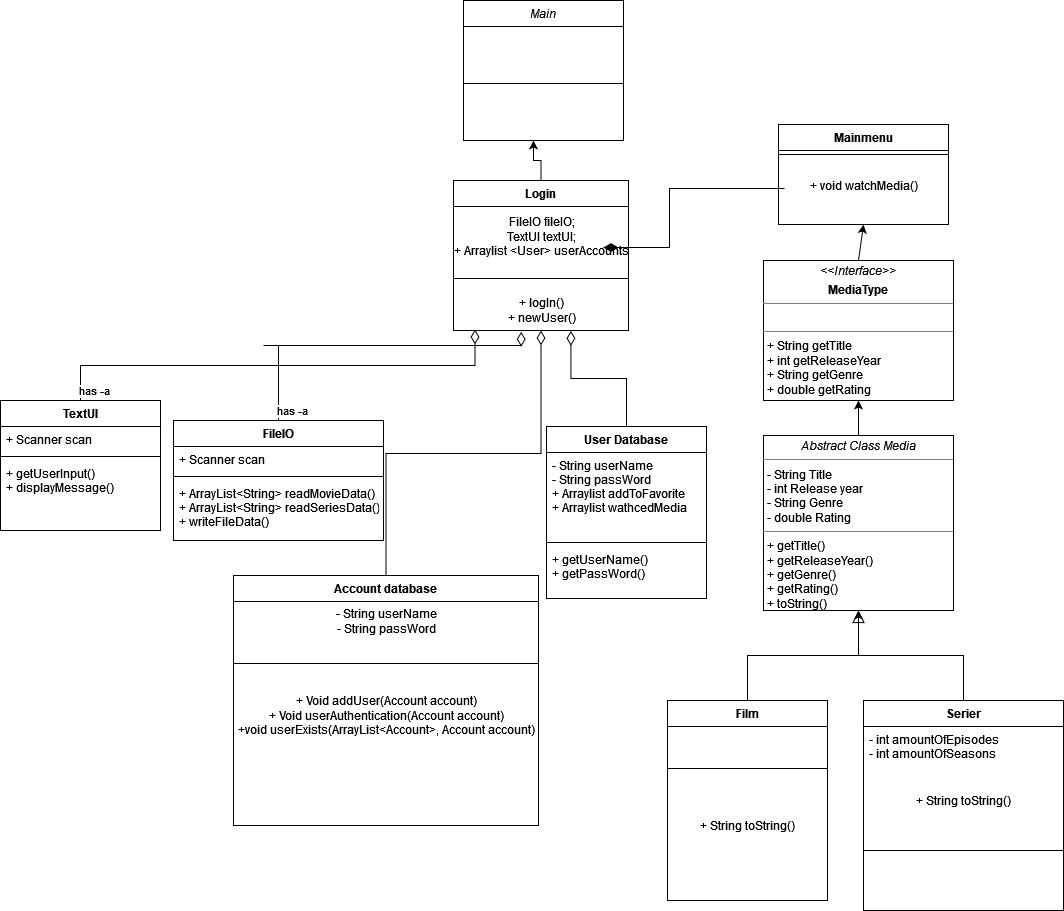

The diagram above was exported from draw.io. Its source (the exported page's mxGraphModel, read from the mxfile embedded in the PNG):
<mxGraphModel dx="1807" dy="712" grid="1" gridSize="10" guides="1" tooltips="1" connect="1" arrows="1" fold="1" page="1" pageScale="1" pageWidth="827" pageHeight="1169" math="0" shadow="0">
  <root>
    <mxCell id="WIyWlLk6GJQsqaUBKTNV-0" />
    <mxCell id="WIyWlLk6GJQsqaUBKTNV-1" parent="WIyWlLk6GJQsqaUBKTNV-0" />
    <mxCell id="zkfFHV4jXpPFQw0GAbJ--0" value="Main" style="swimlane;fontStyle=2;align=center;verticalAlign=top;childLayout=stackLayout;horizontal=1;startSize=26;horizontalStack=0;resizeParent=1;resizeLast=0;collapsible=1;marginBottom=0;rounded=0;shadow=0;strokeWidth=1;" parent="WIyWlLk6GJQsqaUBKTNV-1" vertex="1">
      <mxGeometry x="50" y="10" width="160" height="140" as="geometry">
        <mxRectangle x="230" y="140" width="160" height="26" as="alternateBounds" />
      </mxGeometry>
    </mxCell>
    <mxCell id="zkfFHV4jXpPFQw0GAbJ--4" value="" style="line;html=1;strokeWidth=1;align=left;verticalAlign=middle;spacingTop=-1;spacingLeft=3;spacingRight=3;rotatable=0;labelPosition=right;points=[];portConstraint=eastwest;" parent="zkfFHV4jXpPFQw0GAbJ--0" vertex="1">
      <mxGeometry y="26" width="160" height="114" as="geometry" />
    </mxCell>
    <mxCell id="zkfFHV4jXpPFQw0GAbJ--6" value="Account database" style="swimlane;fontStyle=1;align=center;verticalAlign=top;childLayout=stackLayout;horizontal=1;startSize=26;horizontalStack=0;resizeParent=1;resizeLast=0;collapsible=1;marginBottom=0;rounded=0;shadow=0;strokeWidth=1;" parent="WIyWlLk6GJQsqaUBKTNV-1" vertex="1">
      <mxGeometry x="-180" y="585" width="305" height="250" as="geometry">
        <mxRectangle x="130" y="380" width="160" height="26" as="alternateBounds" />
      </mxGeometry>
    </mxCell>
    <mxCell id="o9CRYWw7FIiKgJihJFhz-0" value="&lt;div&gt;- String userName&lt;/div&gt;&lt;div&gt;- String passWord&lt;/div&gt;" style="text;html=1;align=center;verticalAlign=middle;resizable=0;points=[];autosize=1;strokeColor=none;fillColor=none;" parent="zkfFHV4jXpPFQw0GAbJ--6" vertex="1">
      <mxGeometry y="26" width="305" height="40" as="geometry" />
    </mxCell>
    <mxCell id="zkfFHV4jXpPFQw0GAbJ--9" value="" style="line;html=1;strokeWidth=1;align=left;verticalAlign=middle;spacingTop=-1;spacingLeft=3;spacingRight=3;rotatable=0;labelPosition=right;points=[];portConstraint=eastwest;" parent="zkfFHV4jXpPFQw0GAbJ--6" vertex="1">
      <mxGeometry y="66" width="305" height="44" as="geometry" />
    </mxCell>
    <mxCell id="GILND-5C_Fr4w7qcYoQA-0" value="+ Void addUser(Account account)&lt;div&gt;+ Void userAuthentication(Account account)&lt;/div&gt;&lt;div&gt;+void userExists(ArrayList&amp;lt;Account&amp;gt;, Account account)&lt;br&gt;&lt;/div&gt;" style="text;html=1;align=center;verticalAlign=middle;resizable=0;points=[];autosize=1;strokeColor=none;fillColor=none;" parent="zkfFHV4jXpPFQw0GAbJ--6" vertex="1">
      <mxGeometry y="110" width="305" height="60" as="geometry" />
    </mxCell>
    <mxCell id="zkfFHV4jXpPFQw0GAbJ--12" value="" style="endArrow=diamondThin;endSize=12;endFill=0;shadow=0;strokeWidth=1;rounded=0;edgeStyle=elbowEdgeStyle;elbow=vertical;entryX=0.5;entryY=1;entryDx=0;entryDy=0;" parent="WIyWlLk6GJQsqaUBKTNV-1" source="zkfFHV4jXpPFQw0GAbJ--6" target="SoG3SnxY77CjuzsQ5s17-7" edge="1">
      <mxGeometry width="160" relative="1" as="geometry">
        <mxPoint x="200" y="203" as="sourcePoint" />
        <mxPoint x="200" y="203" as="targetPoint" />
      </mxGeometry>
    </mxCell>
    <mxCell id="zkfFHV4jXpPFQw0GAbJ--13" value="Film&#10;" style="swimlane;fontStyle=1;align=center;verticalAlign=top;childLayout=stackLayout;horizontal=1;startSize=26;horizontalStack=0;resizeParent=1;resizeLast=0;collapsible=1;marginBottom=0;rounded=0;shadow=0;strokeWidth=1;" parent="WIyWlLk6GJQsqaUBKTNV-1" vertex="1">
      <mxGeometry x="254" y="710" width="160" height="200" as="geometry">
        <mxRectangle x="340" y="380" width="170" height="26" as="alternateBounds" />
      </mxGeometry>
    </mxCell>
    <mxCell id="zkfFHV4jXpPFQw0GAbJ--15" value="" style="line;html=1;strokeWidth=1;align=left;verticalAlign=middle;spacingTop=-1;spacingLeft=3;spacingRight=3;rotatable=0;labelPosition=right;points=[];portConstraint=eastwest;" parent="zkfFHV4jXpPFQw0GAbJ--13" vertex="1">
      <mxGeometry y="26" width="160" height="84" as="geometry" />
    </mxCell>
    <mxCell id="gLd6vrD18K_jDiuB_uJc-2" value="+ String toString()" style="text;html=1;align=center;verticalAlign=middle;resizable=0;points=[];autosize=1;strokeColor=none;fillColor=none;" parent="zkfFHV4jXpPFQw0GAbJ--13" vertex="1">
      <mxGeometry y="110" width="160" height="30" as="geometry" />
    </mxCell>
    <mxCell id="zkfFHV4jXpPFQw0GAbJ--16" value="" style="endArrow=block;endSize=10;endFill=0;shadow=0;strokeWidth=1;rounded=0;edgeStyle=elbowEdgeStyle;elbow=vertical;entryX=0.5;entryY=1;entryDx=0;entryDy=0;" parent="WIyWlLk6GJQsqaUBKTNV-1" source="zkfFHV4jXpPFQw0GAbJ--13" target="PVKIpIWbp9N8Fv9azcTn-2" edge="1">
      <mxGeometry width="160" relative="1" as="geometry">
        <mxPoint x="210" y="373" as="sourcePoint" />
        <mxPoint x="414" y="496" as="targetPoint" />
      </mxGeometry>
    </mxCell>
    <mxCell id="SoG3SnxY77CjuzsQ5s17-6" style="edgeStyle=orthogonalEdgeStyle;rounded=0;orthogonalLoop=1;jettySize=auto;html=1;" parent="WIyWlLk6GJQsqaUBKTNV-1" source="SoG3SnxY77CjuzsQ5s17-3" target="PVKIpIWbp9N8Fv9azcTn-2" edge="1">
      <mxGeometry relative="1" as="geometry">
        <mxPoint x="414" y="496" as="targetPoint" />
      </mxGeometry>
    </mxCell>
    <mxCell id="SoG3SnxY77CjuzsQ5s17-3" value="Serier" style="swimlane;fontStyle=1;align=center;verticalAlign=top;childLayout=stackLayout;horizontal=1;startSize=26;horizontalStack=0;resizeParent=1;resizeLast=0;collapsible=1;marginBottom=0;rounded=0;shadow=0;strokeWidth=1;" parent="WIyWlLk6GJQsqaUBKTNV-1" vertex="1">
      <mxGeometry x="450" y="710" width="200" height="210" as="geometry">
        <mxRectangle x="340" y="380" width="170" height="26" as="alternateBounds" />
      </mxGeometry>
    </mxCell>
    <mxCell id="SoG3SnxY77CjuzsQ5s17-4" value="- int amountOfEpisodes&#10;- int amountOfSeasons&#10;" style="text;align=left;verticalAlign=top;spacingLeft=4;spacingRight=4;overflow=hidden;rotatable=0;points=[[0,0.5],[1,0.5]];portConstraint=eastwest;" parent="SoG3SnxY77CjuzsQ5s17-3" vertex="1">
      <mxGeometry y="26" width="200" height="64" as="geometry" />
    </mxCell>
    <mxCell id="SoG3SnxY77CjuzsQ5s17-5" value="" style="line;html=1;strokeWidth=1;align=left;verticalAlign=middle;spacingTop=-1;spacingLeft=3;spacingRight=3;rotatable=0;labelPosition=right;points=[];portConstraint=eastwest;" parent="SoG3SnxY77CjuzsQ5s17-3" vertex="1">
      <mxGeometry y="90" width="200" height="120" as="geometry" />
    </mxCell>
    <mxCell id="SoG3SnxY77CjuzsQ5s17-10" style="edgeStyle=orthogonalEdgeStyle;rounded=0;orthogonalLoop=1;jettySize=auto;html=1;" parent="WIyWlLk6GJQsqaUBKTNV-1" source="SoG3SnxY77CjuzsQ5s17-7" edge="1">
      <mxGeometry relative="1" as="geometry">
        <mxPoint x="120" y="150" as="targetPoint" />
      </mxGeometry>
    </mxCell>
    <mxCell id="SoG3SnxY77CjuzsQ5s17-7" value="Login" style="swimlane;fontStyle=1;align=center;verticalAlign=top;childLayout=stackLayout;horizontal=1;startSize=26;horizontalStack=0;resizeParent=1;resizeLast=0;collapsible=1;marginBottom=0;rounded=0;shadow=0;strokeWidth=1;" parent="WIyWlLk6GJQsqaUBKTNV-1" vertex="1">
      <mxGeometry x="40" y="190" width="175" height="150" as="geometry">
        <mxRectangle x="340" y="380" width="170" height="26" as="alternateBounds" />
      </mxGeometry>
    </mxCell>
    <mxCell id="r52zUrqhM84u26V9hKiE-0" value="&lt;div&gt;FileIO fileIO;&lt;/div&gt;&lt;div&gt;TextUI textUI;&lt;/div&gt;&lt;div&gt;+ Arraylist &amp;lt;User&amp;gt; userAccounts&lt;/div&gt;" style="text;html=1;align=center;verticalAlign=middle;resizable=0;points=[];autosize=1;strokeColor=none;fillColor=none;" vertex="1" parent="SoG3SnxY77CjuzsQ5s17-7">
      <mxGeometry y="26" width="175" height="60" as="geometry" />
    </mxCell>
    <mxCell id="SoG3SnxY77CjuzsQ5s17-9" value="" style="line;html=1;strokeWidth=1;align=left;verticalAlign=middle;spacingTop=-1;spacingLeft=3;spacingRight=3;rotatable=0;labelPosition=right;points=[];portConstraint=eastwest;" parent="SoG3SnxY77CjuzsQ5s17-7" vertex="1">
      <mxGeometry y="86" width="175" height="24" as="geometry" />
    </mxCell>
    <mxCell id="mThbb3AgK7JxKbwDPtf7-0" value="&lt;div&gt;+ logIn()&lt;br&gt;&lt;/div&gt;&lt;div&gt;+ newUser()&lt;/div&gt;" style="text;html=1;align=center;verticalAlign=middle;resizable=0;points=[];autosize=1;strokeColor=none;fillColor=none;" parent="SoG3SnxY77CjuzsQ5s17-7" vertex="1">
      <mxGeometry y="110" width="175" height="40" as="geometry" />
    </mxCell>
    <mxCell id="SoG3SnxY77CjuzsQ5s17-15" style="edgeStyle=orthogonalEdgeStyle;rounded=0;orthogonalLoop=1;jettySize=auto;html=1;endArrow=diamondThin;endFill=1;endSize=12;" parent="WIyWlLk6GJQsqaUBKTNV-1" edge="1">
      <mxGeometry relative="1" as="geometry">
        <mxPoint x="190" y="257" as="targetPoint" />
        <Array as="points">
          <mxPoint x="256" y="198" />
          <mxPoint x="256" y="257" />
          <mxPoint x="190" y="257" />
        </Array>
        <mxPoint x="371" y="198" as="sourcePoint" />
      </mxGeometry>
    </mxCell>
    <mxCell id="SoG3SnxY77CjuzsQ5s17-12" value="Mainmenu" style="swimlane;fontStyle=1;align=center;verticalAlign=top;childLayout=stackLayout;horizontal=1;startSize=26;horizontalStack=0;resizeParent=1;resizeLast=0;collapsible=1;marginBottom=0;rounded=0;shadow=0;strokeWidth=1;" parent="WIyWlLk6GJQsqaUBKTNV-1" vertex="1">
      <mxGeometry x="365" y="134" width="170" height="100" as="geometry">
        <mxRectangle x="340" y="380" width="170" height="26" as="alternateBounds" />
      </mxGeometry>
    </mxCell>
    <mxCell id="SoG3SnxY77CjuzsQ5s17-14" value="" style="line;html=1;strokeWidth=1;align=left;verticalAlign=middle;spacingTop=-1;spacingLeft=3;spacingRight=3;rotatable=0;labelPosition=right;points=[];portConstraint=eastwest;" parent="SoG3SnxY77CjuzsQ5s17-12" vertex="1">
      <mxGeometry y="26" width="170" height="8" as="geometry" />
    </mxCell>
    <mxCell id="zbggkbBBHMC70Zxh1TeV-0" value="&lt;br&gt;&lt;div&gt;+ void watchMedia()&lt;br&gt;&lt;/div&gt;" style="text;html=1;align=center;verticalAlign=middle;resizable=0;points=[];autosize=1;strokeColor=none;fillColor=none;" parent="SoG3SnxY77CjuzsQ5s17-12" vertex="1">
      <mxGeometry y="34" width="170" height="40" as="geometry" />
    </mxCell>
    <mxCell id="SoG3SnxY77CjuzsQ5s17-16" value="TextUI" style="swimlane;fontStyle=1;align=center;verticalAlign=top;childLayout=stackLayout;horizontal=1;startSize=26;horizontalStack=0;resizeParent=1;resizeParentMax=0;resizeLast=0;collapsible=1;marginBottom=0;" parent="WIyWlLk6GJQsqaUBKTNV-1" vertex="1">
      <mxGeometry x="-413" y="410" width="160" height="130" as="geometry" />
    </mxCell>
    <mxCell id="SoG3SnxY77CjuzsQ5s17-17" value="+ Scanner scan" style="text;strokeColor=none;fillColor=none;align=left;verticalAlign=top;spacingLeft=4;spacingRight=4;overflow=hidden;rotatable=0;points=[[0,0.5],[1,0.5]];portConstraint=eastwest;" parent="SoG3SnxY77CjuzsQ5s17-16" vertex="1">
      <mxGeometry y="26" width="160" height="26" as="geometry" />
    </mxCell>
    <mxCell id="SoG3SnxY77CjuzsQ5s17-18" value="" style="line;strokeWidth=1;fillColor=none;align=left;verticalAlign=middle;spacingTop=-1;spacingLeft=3;spacingRight=3;rotatable=0;labelPosition=right;points=[];portConstraint=eastwest;strokeColor=inherit;" parent="SoG3SnxY77CjuzsQ5s17-16" vertex="1">
      <mxGeometry y="52" width="160" height="8" as="geometry" />
    </mxCell>
    <mxCell id="SoG3SnxY77CjuzsQ5s17-19" value="+ getUserInput()&#10;+ displayMessage()" style="text;strokeColor=none;fillColor=none;align=left;verticalAlign=top;spacingLeft=4;spacingRight=4;overflow=hidden;rotatable=0;points=[[0,0.5],[1,0.5]];portConstraint=eastwest;" parent="SoG3SnxY77CjuzsQ5s17-16" vertex="1">
      <mxGeometry y="60" width="160" height="70" as="geometry" />
    </mxCell>
    <mxCell id="SoG3SnxY77CjuzsQ5s17-21" value="FileIO" style="swimlane;fontStyle=1;align=center;verticalAlign=top;childLayout=stackLayout;horizontal=1;startSize=26;horizontalStack=0;resizeParent=1;resizeParentMax=0;resizeLast=0;collapsible=1;marginBottom=0;" parent="WIyWlLk6GJQsqaUBKTNV-1" vertex="1">
      <mxGeometry x="-240" y="430" width="210" height="120" as="geometry" />
    </mxCell>
    <mxCell id="SoG3SnxY77CjuzsQ5s17-22" value="+ Scanner scan" style="text;strokeColor=none;fillColor=none;align=left;verticalAlign=top;spacingLeft=4;spacingRight=4;overflow=hidden;rotatable=0;points=[[0,0.5],[1,0.5]];portConstraint=eastwest;" parent="SoG3SnxY77CjuzsQ5s17-21" vertex="1">
      <mxGeometry y="26" width="210" height="26" as="geometry" />
    </mxCell>
    <mxCell id="SoG3SnxY77CjuzsQ5s17-23" value="" style="line;strokeWidth=1;fillColor=none;align=left;verticalAlign=middle;spacingTop=-1;spacingLeft=3;spacingRight=3;rotatable=0;labelPosition=right;points=[];portConstraint=eastwest;strokeColor=inherit;" parent="SoG3SnxY77CjuzsQ5s17-21" vertex="1">
      <mxGeometry y="52" width="210" height="8" as="geometry" />
    </mxCell>
    <mxCell id="SoG3SnxY77CjuzsQ5s17-24" value="+ ArrayList&lt;String&gt; readMovieData()&#10;+ ArrayList&lt;String&gt; readSeriesData()&#10;+ writeFileData()" style="text;strokeColor=none;fillColor=none;align=left;verticalAlign=top;spacingLeft=4;spacingRight=4;overflow=hidden;rotatable=0;points=[[0,0.5],[1,0.5]];portConstraint=eastwest;" parent="SoG3SnxY77CjuzsQ5s17-21" vertex="1">
      <mxGeometry y="60" width="210" height="60" as="geometry" />
    </mxCell>
    <mxCell id="SoG3SnxY77CjuzsQ5s17-28" value="has -a" style="endArrow=diamondThin;html=1;endSize=12;startArrow=none;startSize=14;startFill=0;edgeStyle=orthogonalEdgeStyle;align=left;verticalAlign=bottom;rounded=0;exitX=0.5;exitY=0;exitDx=0;exitDy=0;entryX=0.387;entryY=1.032;entryDx=0;entryDy=0;entryPerimeter=0;endFill=0;" parent="WIyWlLk6GJQsqaUBKTNV-1" source="SoG3SnxY77CjuzsQ5s17-21" target="mThbb3AgK7JxKbwDPtf7-0" edge="1">
      <mxGeometry x="-1" y="3" relative="1" as="geometry">
        <mxPoint x="10" y="520" as="sourcePoint" />
        <mxPoint x="70" y="280" as="targetPoint" />
        <Array as="points">
          <mxPoint x="-150" y="355" />
          <mxPoint x="98" y="355" />
        </Array>
      </mxGeometry>
    </mxCell>
    <mxCell id="PVKIpIWbp9N8Fv9azcTn-1" value="" style="endArrow=classic;html=1;rounded=0;exitX=0.5;exitY=0;exitDx=0;exitDy=0;entryX=0.5;entryY=1;entryDx=0;entryDy=0;" parent="WIyWlLk6GJQsqaUBKTNV-1" source="PVKIpIWbp9N8Fv9azcTn-2" target="VcBvNwmumyukthBwaCdN-0" edge="1">
      <mxGeometry width="50" height="50" relative="1" as="geometry">
        <mxPoint x="414" y="446" as="sourcePoint" />
        <mxPoint x="400" y="540" as="targetPoint" />
        <Array as="points" />
      </mxGeometry>
    </mxCell>
    <mxCell id="PVKIpIWbp9N8Fv9azcTn-2" value="&lt;p style=&quot;margin:0px;margin-top:4px;text-align:center;&quot;&gt;&lt;i&gt;Abstract Class Media&lt;/i&gt;&lt;/p&gt;&lt;hr size=&quot;1&quot;&gt;&lt;p style=&quot;margin:0px;margin-left:4px;&quot;&gt;- String Title&lt;/p&gt;&lt;p style=&quot;margin:0px;margin-left:4px;&quot;&gt;- int Release year&lt;/p&gt;&lt;p style=&quot;margin:0px;margin-left:4px;&quot;&gt;- String Genre&lt;/p&gt;&lt;p style=&quot;margin:0px;margin-left:4px;&quot;&gt;- double Rating&lt;/p&gt;&lt;hr size=&quot;1&quot;&gt;&lt;p style=&quot;margin:0px;margin-left:4px;&quot;&gt;+ getTitle()&lt;br&gt;+ getReleaseYear()&lt;/p&gt;&lt;p style=&quot;margin:0px;margin-left:4px;&quot;&gt;+ getGenre()&lt;br&gt;&lt;/p&gt;&lt;p style=&quot;margin:0px;margin-left:4px;&quot;&gt;+ getRating()&lt;br&gt;&lt;/p&gt;&lt;p style=&quot;margin:0px;margin-left:4px;&quot;&gt;+ toString()&lt;br&gt;&lt;/p&gt;" style="verticalAlign=top;align=left;overflow=fill;fontSize=12;fontFamily=Helvetica;html=1;" parent="WIyWlLk6GJQsqaUBKTNV-1" vertex="1">
      <mxGeometry x="350" y="445" width="190" height="175" as="geometry" />
    </mxCell>
    <mxCell id="VcBvNwmumyukthBwaCdN-0" value="&lt;p style=&quot;margin:0px;margin-top:4px;text-align:center;&quot;&gt;&lt;i&gt;&amp;lt;&amp;lt;Interface&amp;gt;&amp;gt;&lt;/i&gt;&lt;/p&gt;&lt;p style=&quot;margin:0px;margin-top:4px;text-align:center;&quot;&gt;&lt;b&gt;MediaType&lt;/b&gt;&lt;br&gt;&lt;/p&gt;&lt;hr size=&quot;1&quot;&gt;&lt;p style=&quot;margin:0px;margin-left:4px;&quot;&gt;&lt;br&gt;&lt;/p&gt;&lt;hr size=&quot;1&quot;&gt;&lt;p style=&quot;margin:0px;margin-left:4px;&quot;&gt;+ String getTitle&lt;/p&gt;&lt;p style=&quot;margin:0px;margin-left:4px;&quot;&gt;+ int getReleaseYear&lt;/p&gt;&lt;p style=&quot;margin:0px;margin-left:4px;&quot;&gt;+ String getGenre&lt;/p&gt;&lt;p style=&quot;margin:0px;margin-left:4px;&quot;&gt;+ double getRating&lt;br&gt;&lt;/p&gt;" style="verticalAlign=top;align=left;overflow=fill;fontSize=12;fontFamily=Helvetica;html=1;" parent="WIyWlLk6GJQsqaUBKTNV-1" vertex="1">
      <mxGeometry x="350" y="270" width="190" height="140" as="geometry" />
    </mxCell>
    <mxCell id="gLd6vrD18K_jDiuB_uJc-1" value="+ String toString()" style="text;html=1;align=center;verticalAlign=middle;resizable=0;points=[];autosize=1;strokeColor=none;fillColor=none;" parent="WIyWlLk6GJQsqaUBKTNV-1" vertex="1">
      <mxGeometry x="490" y="795" width="120" height="30" as="geometry" />
    </mxCell>
    <mxCell id="dRd7aAOrDKcEyeHjsnsT-0" value="" style="endArrow=classic;html=1;rounded=0;entryX=0.5;entryY=1;entryDx=0;entryDy=0;exitX=0.5;exitY=0;exitDx=0;exitDy=0;" parent="WIyWlLk6GJQsqaUBKTNV-1" source="VcBvNwmumyukthBwaCdN-0" target="SoG3SnxY77CjuzsQ5s17-12" edge="1">
      <mxGeometry width="50" height="50" relative="1" as="geometry">
        <mxPoint x="480" y="270" as="sourcePoint" />
        <mxPoint x="439.8800000000001" y="209" as="targetPoint" />
        <Array as="points" />
      </mxGeometry>
    </mxCell>
    <mxCell id="QbjcZhGEIsVpA3Rj51fz-3" value="has -a" style="endArrow=diamondThin;html=1;endSize=12;startArrow=none;startSize=14;startFill=0;edgeStyle=orthogonalEdgeStyle;align=left;verticalAlign=bottom;rounded=0;exitX=0.5;exitY=0;exitDx=0;exitDy=0;entryX=0.123;entryY=0.975;entryDx=0;entryDy=0;entryPerimeter=0;endFill=0;" parent="WIyWlLk6GJQsqaUBKTNV-1" source="SoG3SnxY77CjuzsQ5s17-16" target="mThbb3AgK7JxKbwDPtf7-0" edge="1">
      <mxGeometry x="-1" y="3" relative="1" as="geometry">
        <mxPoint x="-150" y="440.0000000000001" as="sourcePoint" />
        <mxPoint x="111.9200000000003" y="285.28" as="targetPoint" />
      </mxGeometry>
    </mxCell>
    <mxCell id="Tti8a-mnKHd5jw69Jvkb-0" value="User Database" style="swimlane;fontStyle=1;align=center;verticalAlign=top;childLayout=stackLayout;horizontal=1;startSize=26;horizontalStack=0;resizeParent=1;resizeParentMax=0;resizeLast=0;collapsible=1;marginBottom=0;" parent="WIyWlLk6GJQsqaUBKTNV-1" vertex="1">
      <mxGeometry x="133" y="436" width="160" height="172" as="geometry" />
    </mxCell>
    <mxCell id="Tti8a-mnKHd5jw69Jvkb-1" value="- String userName&#10;- String passWord&#10;+ Arraylist addToFavorite&#10;+ Arraylist wathcedMedia" style="text;strokeColor=none;fillColor=none;align=left;verticalAlign=top;spacingLeft=4;spacingRight=4;overflow=hidden;rotatable=0;points=[[0,0.5],[1,0.5]];portConstraint=eastwest;" parent="Tti8a-mnKHd5jw69Jvkb-0" vertex="1">
      <mxGeometry y="26" width="160" height="86" as="geometry" />
    </mxCell>
    <mxCell id="Tti8a-mnKHd5jw69Jvkb-2" value="" style="line;strokeWidth=1;fillColor=none;align=left;verticalAlign=middle;spacingTop=-1;spacingLeft=3;spacingRight=3;rotatable=0;labelPosition=right;points=[];portConstraint=eastwest;strokeColor=inherit;" parent="Tti8a-mnKHd5jw69Jvkb-0" vertex="1">
      <mxGeometry y="112" width="160" height="8" as="geometry" />
    </mxCell>
    <mxCell id="Tti8a-mnKHd5jw69Jvkb-3" value="+ getUserName()&#10;+ getPassWord()" style="text;strokeColor=none;fillColor=none;align=left;verticalAlign=top;spacingLeft=4;spacingRight=4;overflow=hidden;rotatable=0;points=[[0,0.5],[1,0.5]];portConstraint=eastwest;" parent="Tti8a-mnKHd5jw69Jvkb-0" vertex="1">
      <mxGeometry y="120" width="160" height="52" as="geometry" />
    </mxCell>
    <mxCell id="SGsr76GRW536A0WTrlob-0" value="" style="endArrow=diamondThin;endSize=12;endFill=0;shadow=0;strokeWidth=1;rounded=0;edgeStyle=elbowEdgeStyle;elbow=vertical;entryX=0.671;entryY=1.009;entryDx=0;entryDy=0;exitX=0.5;exitY=0;exitDx=0;exitDy=0;entryPerimeter=0;" parent="WIyWlLk6GJQsqaUBKTNV-1" source="Tti8a-mnKHd5jw69Jvkb-0" target="mThbb3AgK7JxKbwDPtf7-0" edge="1">
      <mxGeometry width="160" relative="1" as="geometry">
        <mxPoint x="-10" y="582" as="sourcePoint" />
        <mxPoint x="125" y="300" as="targetPoint" />
      </mxGeometry>
    </mxCell>
  </root>
</mxGraphModel>